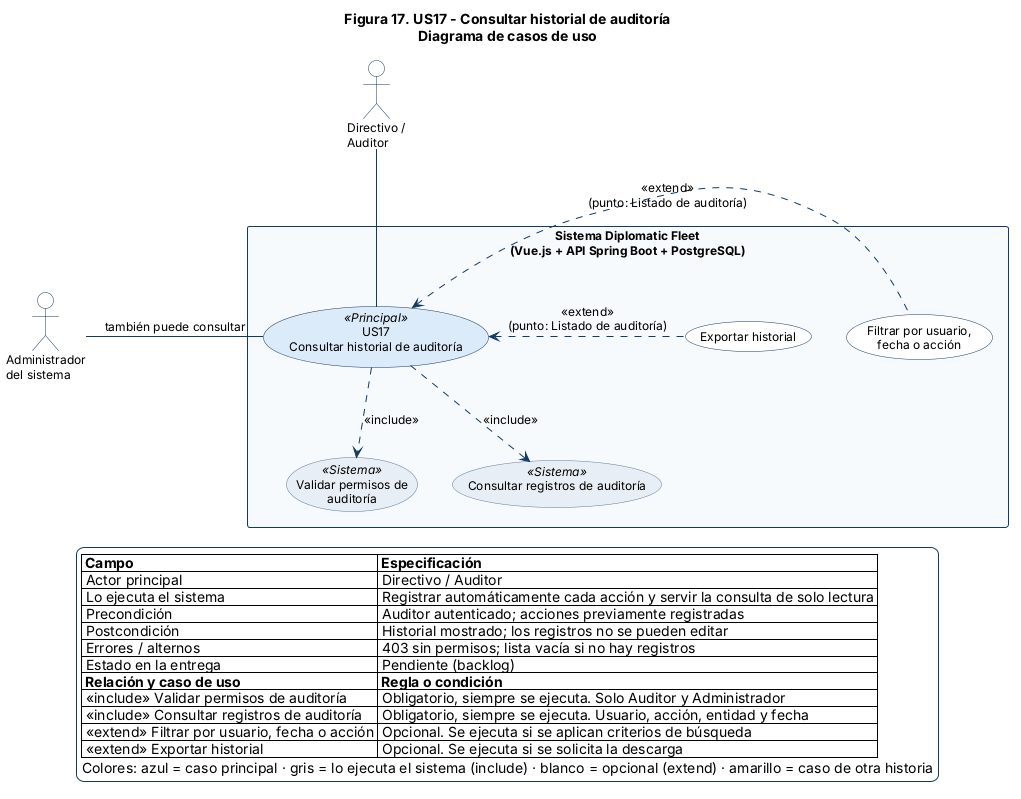

The diagram above was rendered by PlantUML. Its source (embedded in the PNG):
@startuml US17
top to bottom direction
skinparam shadowing false
skinparam backgroundColor #FFFFFF
skinparam defaultFontName Arial
skinparam defaultFontSize 12
skinparam ArrowColor #123A63
skinparam ActorBorderColor #123A63
skinparam ActorBackgroundColor #FFFFFF
skinparam RectangleBorderColor #123A63
skinparam RectangleBackgroundColor #F7FAFC
skinparam RectangleFontStyle bold
skinparam UsecaseBorderColor #123A63
skinparam UsecaseBackgroundColor #FFFFFF
skinparam UsecaseBackgroundColor<<Sistema>> #E8EEF5
skinparam UsecaseBorderColor<<Sistema>> #5B7A99
skinparam UsecaseBackgroundColor<<Relacionado>> #FFF4D6
skinparam UsecaseBorderColor<<Relacionado>> #B8860B
skinparam UsecaseBackgroundColor<<Principal>> #DCEBFA
skinparam UsecaseBorderWidth 1.5
skinparam LegendBackgroundColor #FFFFFF
skinparam LegendBorderColor #123A63
skinparam NoteBackgroundColor #FFFBE6
skinparam NoteBorderColor #B8860B

title Figura 17. US17 - Consultar historial de auditoría\nDiagrama de casos de uso
actor "Directivo /\nAuditor" as AUD
actor "Administrador\ndel sistema" as ADM
rectangle "Sistema Diplomatic Fleet\n(Vue.js + API Spring Boot + PostgreSQL)" as SYS {
  usecase "US17\nConsultar historial de auditoría" as UC <<Principal>>
  usecase "Validar permisos de\nauditoría" as I1 <<Sistema>>
  usecase "Consultar registros de auditoría" as I2 <<Sistema>>
  usecase "Filtrar por usuario,\nfecha o acción" as E1
  usecase "Exportar historial" as E2
}
AUD -down- UC
UC -left- ADM : también puede consultar
UC .down.> I1 : <<include>>
UC .down.> I2 : <<include>>
E1 .left.> UC : <<extend>>\n(punto: Listado de auditoría)
E2 .left.> UC : <<extend>>\n(punto: Listado de auditoría)
legend bottom
  |= Campo |= Especificación |
  | Actor principal | Directivo / Auditor |
  | Lo ejecuta el sistema | Registrar automáticamente cada acción y servir la consulta de solo lectura |
  | Precondición | Auditor autenticado; acciones previamente registradas |
  | Postcondición | Historial mostrado; los registros no se pueden editar |
  | Errores / alternos | 403 sin permisos; lista vacía si no hay registros |
  | Estado en la entrega | Pendiente (backlog) |
  |= Relación y caso de uso |= Regla o condición |
  | <<include>> Validar permisos de auditoría | Obligatorio, siempre se ejecuta. Solo Auditor y Administrador |
  | <<include>> Consultar registros de auditoría | Obligatorio, siempre se ejecuta. Usuario, acción, entidad y fecha |
  | <<extend>> Filtrar por usuario, fecha o acción | Opcional. Se ejecuta si se aplican criterios de búsqueda |
  | <<extend>> Exportar historial | Opcional. Se ejecuta si se solicita la descarga |
  Colores: azul = caso principal · gris = lo ejecuta el sistema (include) · blanco = opcional (extend) · amarillo = caso de otra historia
endlegend
@enduml